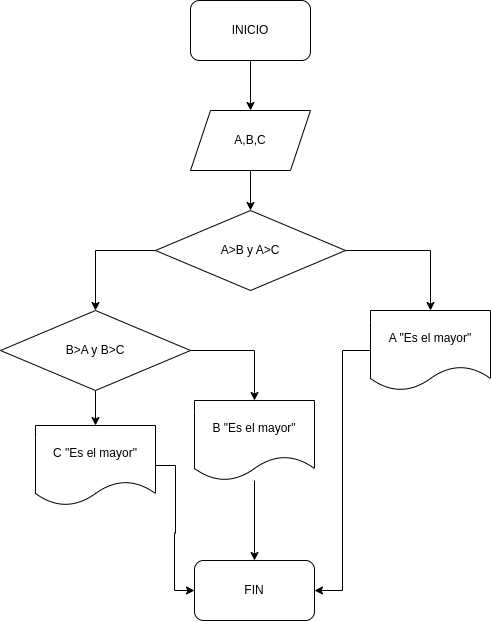

The diagram above was exported from draw.io. Its source (the exported page's mxGraphModel, read from the mxfile embedded in the PNG):
<mxGraphModel dx="1432" dy="745" grid="1" gridSize="10" guides="1" tooltips="1" connect="1" arrows="1" fold="1" page="1" pageScale="1" pageWidth="827" pageHeight="1169" math="0" shadow="0">
  <root>
    <mxCell id="0" />
    <mxCell id="1" parent="0" />
    <mxCell id="loj3wPpu-l0btuxu86YT-5" style="edgeStyle=orthogonalEdgeStyle;rounded=0;orthogonalLoop=1;jettySize=auto;html=1;exitX=0.5;exitY=1;exitDx=0;exitDy=0;entryX=0.5;entryY=0;entryDx=0;entryDy=0;" edge="1" parent="1" source="loj3wPpu-l0btuxu86YT-1" target="loj3wPpu-l0btuxu86YT-2">
      <mxGeometry relative="1" as="geometry" />
    </mxCell>
    <mxCell id="loj3wPpu-l0btuxu86YT-1" value="INICIO" style="rounded=1;whiteSpace=wrap;html=1;" vertex="1" parent="1">
      <mxGeometry x="350" y="120" width="120" height="60" as="geometry" />
    </mxCell>
    <mxCell id="loj3wPpu-l0btuxu86YT-4" style="edgeStyle=orthogonalEdgeStyle;rounded=0;orthogonalLoop=1;jettySize=auto;html=1;exitX=0.5;exitY=1;exitDx=0;exitDy=0;entryX=0.5;entryY=0;entryDx=0;entryDy=0;" edge="1" parent="1" source="loj3wPpu-l0btuxu86YT-2" target="loj3wPpu-l0btuxu86YT-3">
      <mxGeometry relative="1" as="geometry" />
    </mxCell>
    <mxCell id="loj3wPpu-l0btuxu86YT-2" value="A,B,C" style="shape=parallelogram;perimeter=parallelogramPerimeter;whiteSpace=wrap;html=1;fixedSize=1;" vertex="1" parent="1">
      <mxGeometry x="350" y="230" width="120" height="60" as="geometry" />
    </mxCell>
    <mxCell id="loj3wPpu-l0btuxu86YT-11" style="edgeStyle=orthogonalEdgeStyle;rounded=0;orthogonalLoop=1;jettySize=auto;html=1;entryX=0.5;entryY=0;entryDx=0;entryDy=0;" edge="1" parent="1" source="loj3wPpu-l0btuxu86YT-3" target="loj3wPpu-l0btuxu86YT-10">
      <mxGeometry relative="1" as="geometry" />
    </mxCell>
    <mxCell id="loj3wPpu-l0btuxu86YT-12" style="edgeStyle=orthogonalEdgeStyle;rounded=0;orthogonalLoop=1;jettySize=auto;html=1;exitX=0;exitY=0.5;exitDx=0;exitDy=0;entryX=0.5;entryY=0;entryDx=0;entryDy=0;" edge="1" parent="1" source="loj3wPpu-l0btuxu86YT-3" target="loj3wPpu-l0btuxu86YT-9">
      <mxGeometry relative="1" as="geometry" />
    </mxCell>
    <mxCell id="loj3wPpu-l0btuxu86YT-3" value="A&amp;gt;B y A&amp;gt;C" style="rhombus;whiteSpace=wrap;html=1;" vertex="1" parent="1">
      <mxGeometry x="315" y="330" width="190" height="80" as="geometry" />
    </mxCell>
    <mxCell id="loj3wPpu-l0btuxu86YT-14" style="edgeStyle=orthogonalEdgeStyle;rounded=0;orthogonalLoop=1;jettySize=auto;html=1;exitX=1;exitY=0.5;exitDx=0;exitDy=0;entryX=0.5;entryY=0;entryDx=0;entryDy=0;" edge="1" parent="1" source="loj3wPpu-l0btuxu86YT-9" target="loj3wPpu-l0btuxu86YT-13">
      <mxGeometry relative="1" as="geometry" />
    </mxCell>
    <mxCell id="loj3wPpu-l0btuxu86YT-16" style="edgeStyle=orthogonalEdgeStyle;rounded=0;orthogonalLoop=1;jettySize=auto;html=1;exitX=0.5;exitY=1;exitDx=0;exitDy=0;entryX=0.5;entryY=0;entryDx=0;entryDy=0;" edge="1" parent="1" source="loj3wPpu-l0btuxu86YT-9" target="loj3wPpu-l0btuxu86YT-15">
      <mxGeometry relative="1" as="geometry" />
    </mxCell>
    <mxCell id="loj3wPpu-l0btuxu86YT-9" value="B&amp;gt;A y B&amp;gt;C" style="rhombus;whiteSpace=wrap;html=1;" vertex="1" parent="1">
      <mxGeometry x="160" y="430" width="190" height="80" as="geometry" />
    </mxCell>
    <mxCell id="loj3wPpu-l0btuxu86YT-20" style="edgeStyle=orthogonalEdgeStyle;rounded=0;orthogonalLoop=1;jettySize=auto;html=1;entryX=1;entryY=0.5;entryDx=0;entryDy=0;" edge="1" parent="1" source="loj3wPpu-l0btuxu86YT-10" target="loj3wPpu-l0btuxu86YT-17">
      <mxGeometry relative="1" as="geometry" />
    </mxCell>
    <mxCell id="loj3wPpu-l0btuxu86YT-10" value="A &quot;Es el mayor&quot;" style="shape=document;whiteSpace=wrap;html=1;boundedLbl=1;" vertex="1" parent="1">
      <mxGeometry x="530" y="430" width="120" height="80" as="geometry" />
    </mxCell>
    <mxCell id="loj3wPpu-l0btuxu86YT-19" style="edgeStyle=orthogonalEdgeStyle;rounded=0;orthogonalLoop=1;jettySize=auto;html=1;entryX=0.5;entryY=0;entryDx=0;entryDy=0;" edge="1" parent="1" source="loj3wPpu-l0btuxu86YT-13" target="loj3wPpu-l0btuxu86YT-17">
      <mxGeometry relative="1" as="geometry" />
    </mxCell>
    <mxCell id="loj3wPpu-l0btuxu86YT-13" value="B &quot;Es el mayor&quot;" style="shape=document;whiteSpace=wrap;html=1;boundedLbl=1;" vertex="1" parent="1">
      <mxGeometry x="354" y="520" width="120" height="80" as="geometry" />
    </mxCell>
    <mxCell id="loj3wPpu-l0btuxu86YT-18" style="edgeStyle=orthogonalEdgeStyle;rounded=0;orthogonalLoop=1;jettySize=auto;html=1;entryX=0;entryY=0.5;entryDx=0;entryDy=0;" edge="1" parent="1" source="loj3wPpu-l0btuxu86YT-15" target="loj3wPpu-l0btuxu86YT-17">
      <mxGeometry relative="1" as="geometry" />
    </mxCell>
    <mxCell id="loj3wPpu-l0btuxu86YT-15" value="C &quot;Es el mayor&quot;" style="shape=document;whiteSpace=wrap;html=1;boundedLbl=1;" vertex="1" parent="1">
      <mxGeometry x="195" y="545" width="120" height="80" as="geometry" />
    </mxCell>
    <mxCell id="loj3wPpu-l0btuxu86YT-17" value="FIN" style="rounded=1;whiteSpace=wrap;html=1;" vertex="1" parent="1">
      <mxGeometry x="354" y="680" width="120" height="60" as="geometry" />
    </mxCell>
  </root>
</mxGraphModel>